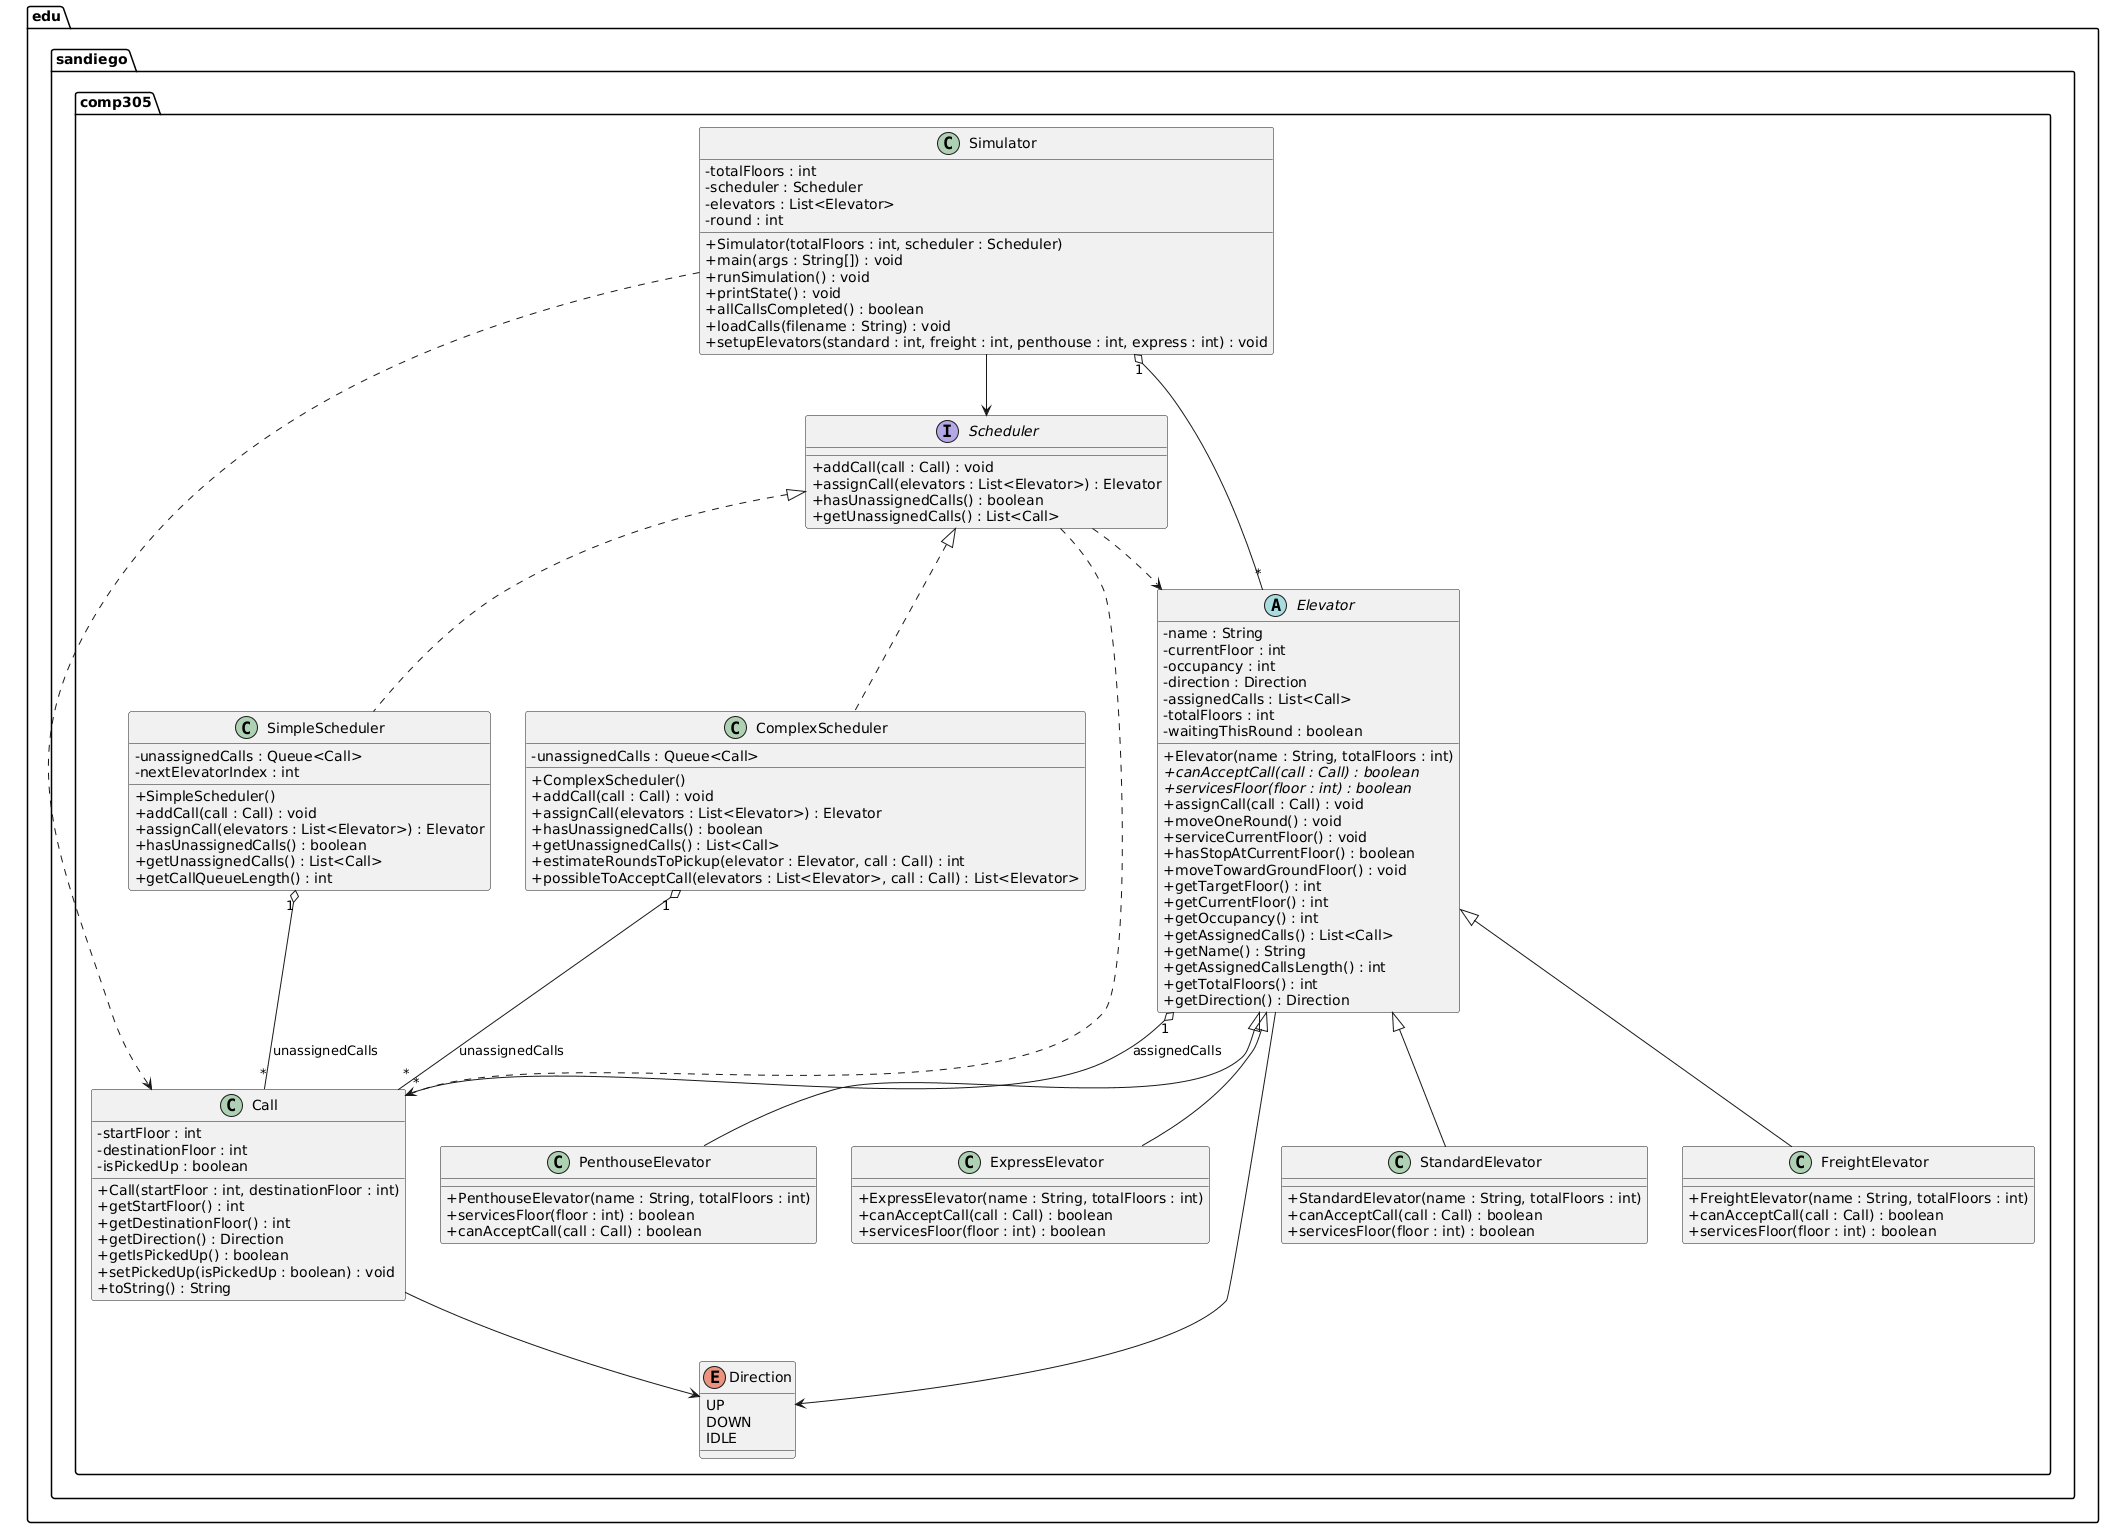

The diagram above was rendered by PlantUML. Its source (embedded in the PNG):
@startuml
skinparam classAttributeIconSize 0

package "edu.sandiego.comp305" {

enum Direction {
  UP
  DOWN
  IDLE
}

class Call {
  - startFloor : int
  - destinationFloor : int
  - isPickedUp : boolean
  + Call(startFloor : int, destinationFloor : int)
  + getStartFloor() : int
  + getDestinationFloor() : int
  + getDirection() : Direction
  + getIsPickedUp() : boolean
  + setPickedUp(isPickedUp : boolean) : void
  + toString() : String
}

interface Scheduler {
  + addCall(call : Call) : void
  + assignCall(elevators : List<Elevator>) : Elevator
  + hasUnassignedCalls() : boolean
  + getUnassignedCalls() : List<Call>
}

abstract class Elevator {
  - name : String
  - currentFloor : int
  - occupancy : int
  - direction : Direction
  - assignedCalls : List<Call>
  - totalFloors : int
  - waitingThisRound : boolean

  + Elevator(name : String, totalFloors : int)
  {abstract} + canAcceptCall(call : Call) : boolean
  {abstract} + servicesFloor(floor : int) : boolean
  + assignCall(call : Call) : void
  + moveOneRound() : void
  + serviceCurrentFloor() : void
  + hasStopAtCurrentFloor() : boolean
  + moveTowardGroundFloor() : void
  + getTargetFloor() : int
  + getCurrentFloor() : int
  + getOccupancy() : int
  + getAssignedCalls() : List<Call>
  + getName() : String
  + getAssignedCallsLength() : int
  + getTotalFloors() : int
  + getDirection() : Direction
}

class StandardElevator {
  + StandardElevator(name : String, totalFloors : int)
  + canAcceptCall(call : Call) : boolean
  + servicesFloor(floor : int) : boolean
}

class FreightElevator {
  + FreightElevator(name : String, totalFloors : int)
  + canAcceptCall(call : Call) : boolean
  + servicesFloor(floor : int) : boolean
}

class PenthouseElevator {
  + PenthouseElevator(name : String, totalFloors : int)
  + servicesFloor(floor : int) : boolean
  + canAcceptCall(call : Call) : boolean
}

class ExpressElevator {
  + ExpressElevator(name : String, totalFloors : int)
  + canAcceptCall(call : Call) : boolean
  + servicesFloor(floor : int) : boolean
}

class SimpleScheduler {
  - unassignedCalls : Queue<Call>
  - nextElevatorIndex : int
  + SimpleScheduler()
  + addCall(call : Call) : void
  + assignCall(elevators : List<Elevator>) : Elevator
  + hasUnassignedCalls() : boolean
  + getUnassignedCalls() : List<Call>
  + getCallQueueLength() : int
}

class ComplexScheduler {
  - unassignedCalls : Queue<Call>
  + ComplexScheduler()
  + addCall(call : Call) : void
  + assignCall(elevators : List<Elevator>) : Elevator
  + hasUnassignedCalls() : boolean
  + getUnassignedCalls() : List<Call>
  + estimateRoundsToPickup(elevator : Elevator, call : Call) : int
  + possibleToAcceptCall(elevators : List<Elevator>, call : Call) : List<Elevator>
}

class Simulator {
  - totalFloors : int
  - scheduler : Scheduler
  - elevators : List<Elevator>
  - round : int
  + Simulator(totalFloors : int, scheduler : Scheduler)
  + main(args : String[]) : void
  + runSimulation() : void
  + printState() : void
  + allCallsCompleted() : boolean
  + loadCalls(filename : String) : void
  + setupElevators(standard : int, freight : int, penthouse : int, express : int) : void
}

Elevator <|-- StandardElevator
Elevator <|-- FreightElevator
Elevator <|-- PenthouseElevator
Elevator <|-- ExpressElevator

Scheduler <|.. SimpleScheduler
Scheduler <|.. ComplexScheduler

Call --> Direction
Elevator --> Direction
Elevator "1" o-- "*" Call : assignedCalls
Scheduler ..> Elevator
Scheduler ..> Call
SimpleScheduler "1" o-- "*" Call : unassignedCalls
ComplexScheduler "1" o-- "*" Call : unassignedCalls

Simulator --> Scheduler
Simulator "1" o-- "*" Elevator
Simulator ..> Call
}
@enduml